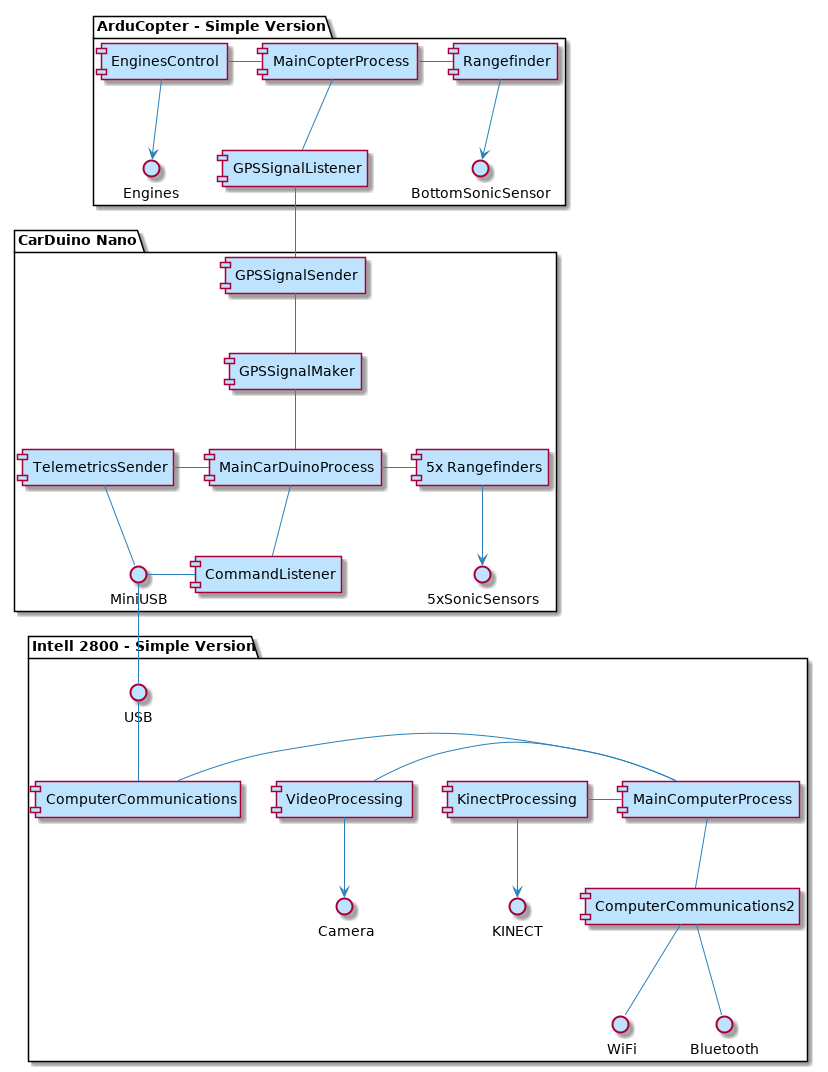

The diagram above was rendered by PlantUML. Its source (embedded in the PNG):
@startuml

skinparam backgroundColor white

skinparam note {
    BackgroundColor #F1FFFF
    BorderColor #2980B9
}

skinparam activity {
    BackgroundColor #BDE3FF
    ArrowColor #2980B9
    BorderColor #2980B9
    StartColor #227BC6
    EndColor #227BC6
    BarColor #227BC6
}

skinparam sequence {
    ArrowColor  #2980B9
    DividerBackgroundColor  #BDE3FF
    GroupBackgroundColor    #BDE3FF
    LifeLineBackgroundColor white
    LifeLineBorderColor #2980B9
    ParticipantBackgroundColor  #BDE3FF
    ParticipantBorderColor  #2980B9
    BoxLineColor    #2980B9
    BoxBackgroundColor  #DDDDDD
}

skinparam componentBackgroundColor    #BDE3FF
skinparam component {
    skinparam componentArrowColor #A80036
    skinparam BorderColor    #A80036
    skinparam InterfaceBackgroundColor   #BDE3FF
    skinparam InterfaceBorderColor   #A80036
}


skinparam stateBackgroundColor #BDE3FF
skinparam state {
    skinparam BorderColor #2980B9
    skinparam ArrowColor #2980B9
    skinparam StartColor black
    skinparam EndColor   black
}


skinparam stereotype {                  
    skinparam CBackgroundColor  #ADD1B2
    skinparam ABackgroundColor  #A9DCDF
    skinparam IBackgroundColor  #B4A7E5
    skinparam EBackgroundColor  #EB937F
}

skinparam actorBackgroundColor #BDE3FF
skinparam actor {
    skinparam BorderColor    #A80036
}

skinparam usecase {
    skinparam ArrowColor   #A80036
    skinparam BorderColor  #A80036
}

skinparam class {
    skinparam ArrowColor #A80036
    skinparam BackgroundColor    #BDE3FF
    skinparam BorderColor    #A80036
}


skinparam object {
    skinparam ArrowColor    #A80036
    skinparam BackgroundColor   #BDE3FF
    skinparam BorderColor   #A80036
}


skinparam packageBackgroundColor  #white
skinparam agentBackgroundColor  #BDE3FF
skinparam artifactBackgroundColor  #BDE3FF
skinparam boundaryBackgroundColor  #BDE3FF
skinparam cardBackgroundColor  #BDE3FF
skinparam cloudBackgroundColor  #BDE3FF
skinparam controlBackgroundColor  #BDE3FF
skinparam databaseBackgroundColor  #BDE3FF
skinparam entityBackgroundColor  #BDE3FF
skinparam fileBackgroundColor  #BDE3FF
skinparam folderBackgroundColor  #BDE3FF
skinparam frameBackgroundColor  #BDE3FF
skinparam interfaceBackgroundColor  #BDE3FF
skinparam nodeBackgroundColor  #BDE3FF
skinparam queueBackgroundColor  #BDE3FF
skinparam stackBackgroundColor  #BDE3FF
skinparam rectangleBackgroundColor  #BDE3FF
skinparam storageBackgroundColor  #BDE3FF
skinparam usecaseBackgroundColor #BDE3FF
package "ArduCopter - Simple Version" {
  [EnginesControl] -down-> Engines
  [EnginesControl] - [MainCopterProcess]
  [MainCopterProcess] - [Rangefinder]
  [Rangefinder] -down-> BottomSonicSensor
  [MainCopterProcess] -down- [GPSSignalListener]
}
package "CarDuino Nano" {
  [GPSSignalMaker] -down- [MainCarDuinoProcess]
  [MainCarDuinoProcess] -down- [CommandListener]
  [GPSSignalMaker] -up- [GPSSignalSender]
  [MainCarDuinoProcess] - [5x Rangefinders]
  [5x Rangefinders] -down-> 5xSonicSensors
  [TelemetricsSender] - [MainCarDuinoProcess]
  [TelemetricsSender] -down- MiniUSB
  [CommandListener] -left- MiniUSB
}
package "Intell 2800 - Simple Version" {
  [ComputerCommunications] -up- USB
  [ComputerCommunications] - [MainComputerProcess]
  [KinectProcessing] -down-> KINECT
  [KinectProcessing] - [MainComputerProcess]
  [VideoProcessing] -down-> Camera
  [VideoProcessing] - [MainComputerProcess] 
  [ComputerCommunications2] -up- [MainComputerProcess]
  [ComputerCommunications2] -down- WiFi
  [ComputerCommunications2] -down- Bluetooth
}
[GPSSignalListener] -down- [GPSSignalSender]
USB -up- MiniUSB
@enduml